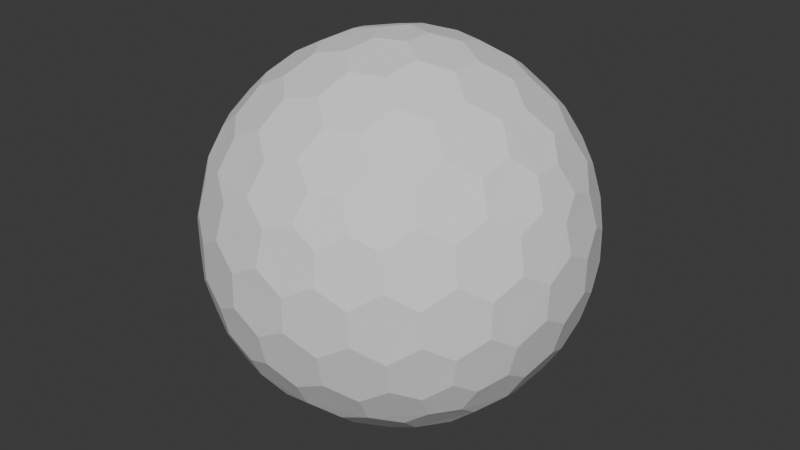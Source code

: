 # Source: SphereMesh.blend  (saved by Blender 4.0.36; exported with 4.5.12 LTS)
import bpy
from mathutils import Matrix  # noqa: F401  (used for matrix-valued properties, if any)

bpy.ops.wm.read_factory_settings(use_empty=True)
scene = bpy.context.scene
scene.name = 'Scene'

# ---- collections
col_collection = bpy.data.collections.new('Collection'); scene.collection.children.link(col_collection)

# ---- world
world_world = bpy.data.worlds.new('World'); scene.world = world_world
world_world.use_nodes = True; world_world.node_tree.nodes.clear()
_N = world_world.node_tree.nodes; _L = world_world.node_tree.links
n0 = _N.new('ShaderNodeOutputWorld'); n0.name = 'World Output'; n0.location = (300, 300)
n1 = _N.new('ShaderNodeBackground'); n1.name = 'Background'; n1.location = (10, 300)
n1.inputs[0].default_value = (0.05088, 0.05088, 0.05088, 1.0)
_L.new(n1.outputs[0], n0.inputs[0])
n0.is_active_output = True
world_world.color = (0.05088, 0.05088, 0.05088)
world_world.use_sun_shadow = False
world_world.sun_shadow_jitter_overblur = 0.0

# ---- meshes
me_shield002 = bpy.data.meshes.new('Shield002')
me_shield002.from_pydata([(0.04127, -0.127, -0.9758), (0.7132, -0.4211, -0.533), (-0.108, -0.0785, -0.9758), (-0.108, 0.0785, -0.9758), (0.04127, 0.127, -0.9758), (0.7957, -0.4211, -0.3995), (-0.1546, -0.8869, -0.3995), (-0.8913, -0.127, -0.3995), (-0.3962, 0.8084, -0.3995), (0.6464, 0.6266, -0.3995), (0.7544, -0.5481, -0.317), (-0.2882, -0.8869, -0.317), (-0.9325, -9.662e-09, -0.317), (-0.2882, 0.8869, -0.317), (0.7544, 0.5481, -0.317), (0.3294, -0.7599, 0.533), (-0.6209, -0.5481, 0.533), (-0.7132, 0.4211, 0.533), (0.1801, 0.8084, 0.533), (0.8245, 0.0785, 0.533), (0.108, 0.0785, 0.9758), (0.3781, 0.08719, 0.9011), (0.6369, 0.08719, 0.7412), (0.2298, 0.1669, 0.9402), (0.1998, 0.3326, 0.9011), (0.5067, 0.1751, 0.8199), (0.4806, 0.3492, 0.7777), (0.3231, 0.4278, 0.8199), (0.2797, 0.5788, 0.7412), (0.7382, 0.1669, 0.626), (0.7166, 0.3326, 0.5817), (0.5888, 0.4278, 0.6556), (0.5378, 0.5788, 0.5817), (0.3869, 0.6505, 0.626), (0.3294, 0.7599, 0.533), (-0.04127, 0.127, 0.9758), (0.03391, 0.3865, 0.9011), (0.1139, 0.6327, 0.7412), (-0.08776, 0.2701, 0.9402), (-0.2546, 0.2928, 0.9011), (-0.009907, 0.536, 0.8199), (-0.1836, 0.565, 0.7777), (-0.307, 0.4394, 0.8199), (-0.464, 0.4449, 0.7412), (0.06935, 0.7536, 0.626), (-0.09491, 0.7844, 0.5817), (-0.2249, 0.6922, 0.6556), (-0.3843, 0.6903, 0.5817), (-0.4991, 0.5689, 0.626), (-0.6209, 0.5481, 0.533), (-0.1335, -2.328e-09, 0.9758), (-0.3571, 0.1517, 0.9011), (-0.5665, 0.3038, 0.7412), (-0.284, -7.567e-10, 0.9402), (-0.3571, -0.1517, 0.9011), (-0.5128, 0.1562, 0.8199), (-0.5941, 3.26e-09, 0.7777), (-0.5128, -0.1562, 0.8199), (-0.5665, -0.3038, 0.7412), (-0.6953, 0.2988, 0.626), (-0.7753, 0.1521, 0.5817), (-0.7278, -8.207e-09, 0.6556), (-0.7753, -0.1521, 0.5817), (-0.6953, -0.2988, 0.626), (-0.7132, -0.4211, 0.533), (-0.04127, -0.127, 0.9758), (-0.2546, -0.2928, 0.9011), (-0.464, -0.4449, 0.7412), (-0.08776, -0.2701, 0.9402), (0.03391, -0.3865, 0.9011), (-0.307, -0.4394, 0.8199), (-0.1836, -0.565, 0.7777), (-0.009907, -0.536, 0.8199), (0.1139, -0.6327, 0.7412), (-0.4991, -0.5689, 0.626), (-0.3843, -0.6903, 0.5817), (-0.2249, -0.6922, 0.6556), (-0.09491, -0.7844, 0.5817), (0.06935, -0.7536, 0.626), (0.1801, -0.8084, 0.533), (0.108, -0.0785, 0.9758), (0.1998, -0.3326, 0.9011), (0.2797, -0.5788, 0.7412), (0.2298, -0.1669, 0.9402), (0.3781, -0.08719, 0.9011), (0.3231, -0.4278, 0.8199), (0.4806, -0.3492, 0.7777), (0.5067, -0.1751, 0.8199), (0.6369, -0.08719, 0.7412), (0.3869, -0.6505, 0.626), (0.5378, -0.5788, 0.5817), (0.5888, -0.4278, 0.6556), (0.7166, -0.3326, 0.5817), (0.7382, -0.1669, 0.626), (0.8245, -0.0785, 0.533), (0.8913, 0.127, 0.3995), (0.9199, 0.2928, 0.1752), (0.8704, 0.4449, -0.08356), (0.8802, 0.2701, 0.342), (0.7908, 0.3865, 0.4333), (0.8706, 0.4394, 0.09203), (0.7777, 0.565, 0.1836), (0.7377, 0.536, 0.3578), (0.612, 0.6327, 0.4333), (0.7831, 0.5689, -0.1665), (0.6921, 0.6903, -0.08356), (0.687, 0.6922, 0.09203), (0.5627, 0.7844, 0.1752), (0.5289, 0.7536, 0.342), (0.3962, 0.8084, 0.3995), (0.1546, 0.8869, 0.3995), (0.005802, 0.9653, 0.1752), (-0.1541, 0.9653, -0.08356), (0.01511, 0.9206, 0.342), (-0.1232, 0.8716, 0.4333), (-0.1489, 0.9638, 0.09203), (-0.2971, 0.9142, 0.1836), (-0.2818, 0.8673, 0.3578), (-0.4126, 0.7775, 0.4333), (-0.2991, 0.9206, -0.1665), (-0.4427, 0.8716, -0.08356), (-0.446, 0.8673, 0.09203), (-0.5721, 0.7775, 0.1752), (-0.5533, 0.7359, 0.342), (-0.6464, 0.6266, 0.3995), (-0.7957, 0.4211, 0.3995), (-0.9163, 0.3038, 0.1752), (-0.9657, 0.1517, -0.08356), (-0.8709, 0.2988, 0.342), (-0.867, 0.1521, 0.4333), (-0.9626, 0.1562, 0.09203), (-0.9613, -1.825e-07, 0.1836), (-0.9119, -8.941e-08, 0.3578), (-0.867, -0.1521, 0.4333), (-0.968, -1.132e-07, -0.1665), (-0.9657, -0.1517, -0.08356), (-0.9626, -0.1562, 0.09203), (-0.9163, -0.3038, 0.1752), (-0.8709, -0.2988, 0.342), (-0.7957, -0.4211, 0.3995), (-0.6464, -0.6266, 0.3995), (-0.5721, -0.7775, 0.1752), (-0.4427, -0.8716, -0.08356), (-0.5533, -0.7359, 0.342), (-0.4126, -0.7775, 0.4333), (-0.446, -0.8673, 0.09203), (-0.2971, -0.9142, 0.1836), (-0.2818, -0.8673, 0.3578), (-0.1232, -0.8716, 0.4333), (-0.2991, -0.9206, -0.1665), (-0.1541, -0.9653, -0.08356), (-0.1489, -0.9638, 0.09203), (0.005802, -0.9653, 0.1752), (0.01511, -0.9206, 0.342), (0.1546, -0.8869, 0.3995), (0.3962, -0.8084, 0.3995), (0.5627, -0.7844, 0.1752), (0.6921, -0.6903, -0.08356), (0.5289, -0.7536, 0.342), (0.612, -0.6327, 0.4333), (0.687, -0.6922, 0.09203), (0.7777, -0.565, 0.1836), (0.7377, -0.536, 0.3578), (0.7908, -0.3865, 0.4333), (0.7831, -0.5689, -0.1665), (0.8704, -0.4449, -0.08356), (0.8706, -0.4394, 0.09203), (0.9199, -0.2928, 0.1752), (0.8802, -0.2701, 0.342), (0.8913, -0.127, 0.3995), (0.2882, 0.8869, 0.317), (0.4427, 0.8716, 0.08356), (0.5721, 0.7775, -0.1752), (0.2991, 0.9206, 0.1665), (0.1541, 0.9653, 0.08356), (0.446, 0.8673, -0.09203), (0.2971, 0.9142, -0.1836), (0.1489, 0.9638, -0.09203), (-0.005802, 0.9653, -0.1752), (0.5533, 0.7359, -0.342), (0.4126, 0.7775, -0.4333), (0.2818, 0.8673, -0.3578), (0.1232, 0.8716, -0.4333), (-0.01511, 0.9206, -0.342), (-0.1546, 0.8869, -0.3995), (-0.7544, 0.5481, 0.317), (-0.6921, 0.6903, 0.08356), (-0.5627, 0.7844, -0.1752), (-0.7831, 0.5689, 0.1665), (-0.8704, 0.4449, 0.08356), (-0.687, 0.6922, -0.09203), (-0.7777, 0.565, -0.1836), (-0.8706, 0.4394, -0.09203), (-0.9199, 0.2928, -0.1752), (-0.5289, 0.7536, -0.342), (-0.612, 0.6327, -0.4333), (-0.7377, 0.536, -0.3578), (-0.7908, 0.3865, -0.4333), (-0.8802, 0.2701, -0.342), (-0.8913, 0.127, -0.3995), (-0.7544, -0.5481, 0.317), (-0.8704, -0.4449, 0.08356), (-0.9199, -0.2928, -0.1752), (-0.7831, -0.5689, 0.1665), (-0.6921, -0.6903, 0.08356), (-0.8706, -0.4394, -0.09203), (-0.7777, -0.565, -0.1836), (-0.687, -0.6922, -0.09203), (-0.5627, -0.7844, -0.1752), (-0.8802, -0.2701, -0.342), (-0.7908, -0.3865, -0.4333), (-0.7377, -0.536, -0.3578), (-0.612, -0.6327, -0.4333), (-0.5289, -0.7536, -0.342), (-0.3962, -0.8084, -0.3995), (0.2882, -0.8869, 0.317), (0.1541, -0.9653, 0.08356), (-0.005802, -0.9653, -0.1752), (0.2991, -0.9206, 0.1665), (0.4427, -0.8716, 0.08356), (0.1489, -0.9638, -0.09203), (0.2971, -0.9142, -0.1836), (0.446, -0.8673, -0.09203), (0.5721, -0.7775, -0.1752), (-0.01511, -0.9206, -0.342), (0.1232, -0.8716, -0.4333), (0.2818, -0.8673, -0.3578), (0.4126, -0.7775, -0.4333), (0.5533, -0.7359, -0.342), (0.6464, -0.6266, -0.3995), (0.9325, 2.27e-09, 0.317), (0.9657, -0.1517, 0.08356), (0.9163, -0.3038, -0.1752), (0.968, 2.678e-09, 0.1665), (0.9657, 0.1517, 0.08356), (0.9626, -0.1562, -0.09203), (0.9613, 9.313e-09, -0.1836), (0.9626, 0.1562, -0.09203), (0.9163, 0.3038, -0.1752), (0.8709, -0.2988, -0.342), (0.867, -0.1521, -0.4333), (0.9119, 1.74e-08, -0.3578), (0.867, 0.1521, -0.4333), (0.8709, 0.2988, -0.342), (0.7957, 0.4211, -0.3995), (0.6209, 0.5481, -0.533), (0.464, 0.4449, -0.7412), (0.2546, 0.2928, -0.9011), (0.4991, 0.5689, -0.626), (0.3843, 0.6903, -0.5817), (0.307, 0.4394, -0.8199), (0.1836, 0.565, -0.7777), (0.2249, 0.6922, -0.6556), (0.09491, 0.7844, -0.5817), (0.08776, 0.2701, -0.9402), (-0.03391, 0.3865, -0.9011), (0.009907, 0.536, -0.8199), (-0.1139, 0.6327, -0.7412), (-0.06935, 0.7536, -0.626), (-0.1801, 0.8084, -0.533), (-0.3294, 0.7599, -0.533), (-0.2797, 0.5788, -0.7412), (-0.1998, 0.3326, -0.9011), (-0.3869, 0.6505, -0.626), (-0.5378, 0.5788, -0.5817), (-0.3231, 0.4278, -0.8199), (-0.4806, 0.3492, -0.7777), (-0.5888, 0.4278, -0.6556), (-0.7166, 0.3326, -0.5817), (-0.2298, 0.1669, -0.9402), (-0.3781, 0.08719, -0.9011), (-0.5067, 0.175, -0.8199), (-0.6369, 0.08719, -0.7412), (-0.7382, 0.1669, -0.626), (-0.8245, 0.0785, -0.533), (-0.8245, -0.0785, -0.533), (-0.6369, -0.08719, -0.7412), (-0.3781, -0.08719, -0.9011), (-0.7382, -0.1669, -0.626), (-0.7166, -0.3326, -0.5817), (-0.5067, -0.1751, -0.8199), (-0.4806, -0.3492, -0.7777), (-0.5888, -0.4278, -0.6556), (-0.5378, -0.5788, -0.5817), (-0.2298, -0.1669, -0.9402), (-0.1998, -0.3326, -0.9011), (-0.3231, -0.4278, -0.8199), (-0.2797, -0.5788, -0.7412), (-0.3869, -0.6505, -0.626), (-0.3294, -0.7599, -0.533), (0.7132, 0.4211, -0.533), (0.7753, 0.1521, -0.5817), (0.7753, -0.1521, -0.5817), (0.6953, 0.2988, -0.626), (0.5665, 0.3038, -0.7412), (0.7278, -3.026e-07, -0.6556), (0.5941, -5.249e-07, -0.7777), (0.5128, 0.1562, -0.8199), (0.3571, 0.1517, -0.9011), (0.6953, -0.2988, -0.626), (0.5665, -0.3038, -0.7412), (0.5128, -0.1562, -0.8199), (0.3571, -0.1517, -0.9011), (0.284, -2.274e-07, -0.9402), (0.1335, -1.35e-08, -0.9758), (-0.1801, -0.8084, -0.533), (-0.1139, -0.6327, -0.7412), (-0.03391, -0.3865, -0.9011), (-0.06935, -0.7536, -0.626), (0.09491, -0.7844, -0.5817), (0.009908, -0.536, -0.8199), (0.1836, -0.565, -0.7777), (0.2249, -0.6922, -0.6556), (0.3843, -0.6903, -0.5817), (0.08776, -0.2701, -0.9402), (0.2546, -0.2928, -0.9011), (0.307, -0.4394, -0.8199), (0.464, -0.4449, -0.7412), (0.4991, -0.5689, -0.626), (0.6209, -0.5481, -0.533), (0.04127, -0.127, -0.9758), (0.04127, -0.127, -0.9758), (-0.108, -0.0785, -0.9758), (-0.108, -0.0785, -0.9758), (-0.108, 0.0785, -0.9758), (-0.108, 0.0785, -0.9758), (0.04127, 0.127, -0.9758), (0.04127, 0.127, -0.9758), (0.7132, -0.4211, -0.533), (0.7132, -0.4211, -0.533), (0.7957, -0.4211, -0.3995), (0.7957, -0.4211, -0.3995), (0.7544, -0.5481, -0.317), (0.7544, -0.5481, -0.317), (-0.1546, -0.8869, -0.3995), (-0.1546, -0.8869, -0.3995), (-0.2882, -0.8869, -0.317), (-0.2882, -0.8869, -0.317), (-0.8913, -0.127, -0.3995), (-0.8913, -0.127, -0.3995), (-0.9325, -9.662e-09, -0.317), (-0.9325, -9.662e-09, -0.317), (-0.3962, 0.8084, -0.3995), (-0.3962, 0.8084, -0.3995), (-0.2882, 0.8869, -0.317), (-0.2882, 0.8869, -0.317), (0.6464, 0.6266, -0.3995), (0.6464, 0.6266, -0.3995), (0.7544, 0.5481, -0.317), (0.7544, 0.5481, -0.317), (0.3781, 0.08719, 0.9011), (0.3781, 0.08719, 0.9011), (0.2298, 0.1669, 0.9402), (0.2298, 0.1669, 0.9402), (0.108, 0.0785, 0.9758), (0.108, 0.0785, 0.9758), (0.1998, 0.3326, 0.9011), (0.1998, 0.3326, 0.9011), (0.6369, 0.08719, 0.7412), (0.6369, 0.08719, 0.7412), (0.5067, 0.1751, 0.8199), (0.5067, 0.1751, 0.8199), (0.4806, 0.3492, 0.7777), (0.4806, 0.3492, 0.7777), (0.3231, 0.4278, 0.8199), (0.3231, 0.4278, 0.8199), (0.2797, 0.5788, 0.7412), (0.2797, 0.5788, 0.7412), (0.8245, 0.0785, 0.533), (0.8245, 0.0785, 0.533), (0.7382, 0.1669, 0.626), (0.7382, 0.1669, 0.626), (0.7166, 0.3326, 0.5817), (0.7166, 0.3326, 0.5817), (0.5888, 0.4278, 0.6556), (0.5888, 0.4278, 0.6556), (0.5378, 0.5788, 0.5817), (0.5378, 0.5788, 0.5817), (0.3869, 0.6505, 0.626), (0.3869, 0.6505, 0.626), (0.1801, 0.8084, 0.533), (0.1801, 0.8084, 0.533), (0.3294, 0.7599, 0.533), (0.3294, 0.7599, 0.533), (-0.04127, 0.127, 0.9758), (-0.04127, 0.127, 0.9758), (0.03391, 0.3865, 0.9011), (0.03391, 0.3865, 0.9011), (0.1139, 0.6327, 0.7412), (0.1139, 0.6327, 0.7412), (-0.08776, 0.2701, 0.9402), (-0.08776, 0.2701, 0.9402), (-0.2546, 0.2928, 0.9011), (-0.2546, 0.2928, 0.9011), (-0.009907, 0.536, 0.8199), (-0.009907, 0.536, 0.8199), (-0.1836, 0.565, 0.7777), (-0.1836, 0.565, 0.7777), (-0.307, 0.4394, 0.8199), (-0.307, 0.4394, 0.8199), (-0.464, 0.4449, 0.7412), (-0.464, 0.4449, 0.7412), (0.06935, 0.7536, 0.626), (0.06935, 0.7536, 0.626), (-0.09491, 0.7844, 0.5817), (-0.09491, 0.7844, 0.5817), (-0.2249, 0.6922, 0.6556), (-0.2249, 0.6922, 0.6556), (-0.3843, 0.6903, 0.5817), (-0.3843, 0.6903, 0.5817), (-0.4991, 0.5689, 0.626), (-0.4991, 0.5689, 0.626), (-0.7132, 0.4211, 0.533), (-0.7132, 0.4211, 0.533), (-0.6209, 0.5481, 0.533), (-0.6209, 0.5481, 0.533), (-0.1335, -2.328e-09, 0.9758), (-0.1335, -2.328e-09, 0.9758), (-0.3571, 0.1517, 0.9011), (-0.3571, 0.1517, 0.9011), (-0.5665, 0.3038, 0.7412), (-0.5665, 0.3038, 0.7412), (-0.284, -7.567e-10, 0.9402), (-0.284, -7.567e-10, 0.9402), (-0.3571, -0.1517, 0.9011), (-0.3571, -0.1517, 0.9011), (-0.5128, 0.1562, 0.8199), (-0.5128, 0.1562, 0.8199), (-0.5941, 3.26e-09, 0.7777), (-0.5941, 3.26e-09, 0.7777), (-0.5128, -0.1562, 0.8199), (-0.5128, -0.1562, 0.8199), (-0.5665, -0.3038, 0.7412), (-0.5665, -0.3038, 0.7412), (-0.6953, 0.2988, 0.626), (-0.6953, 0.2988, 0.626), (-0.7753, 0.1521, 0.5817), (-0.7753, 0.1521, 0.5817), (-0.7278, -8.207e-09, 0.6556), (-0.7278, -8.207e-09, 0.6556), (-0.7753, -0.1521, 0.5817), (-0.7753, -0.1521, 0.5817), (-0.6953, -0.2988, 0.626), (-0.6953, -0.2988, 0.626), (-0.6209, -0.5481, 0.533), (-0.6209, -0.5481, 0.533), (-0.7132, -0.4211, 0.533), (-0.7132, -0.4211, 0.533), (-0.04127, -0.127, 0.9758), (-0.04127, -0.127, 0.9758), (-0.2546, -0.2928, 0.9011), (-0.2546, -0.2928, 0.9011), (-0.464, -0.4449, 0.7412), (-0.464, -0.4449, 0.7412), (-0.08776, -0.2701, 0.9402), (-0.08776, -0.2701, 0.9402), (0.03391, -0.3865, 0.9011), (0.03391, -0.3865, 0.9011), (-0.307, -0.4394, 0.8199), (-0.307, -0.4394, 0.8199), (-0.1836, -0.565, 0.7777), (-0.1836, -0.565, 0.7777), (-0.009907, -0.536, 0.8199), (-0.009907, -0.536, 0.8199), (0.1139, -0.6327, 0.7412), (0.1139, -0.6327, 0.7412), (-0.4991, -0.5689, 0.626), (-0.4991, -0.5689, 0.626), (-0.3843, -0.6903, 0.5817), (-0.3843, -0.6903, 0.5817), (-0.2249, -0.6922, 0.6556), (-0.2249, -0.6922, 0.6556), (-0.09491, -0.7844, 0.5817), (-0.09491, -0.7844, 0.5817), (0.06935, -0.7536, 0.626), (0.06935, -0.7536, 0.626), (0.3294, -0.7599, 0.533), (0.3294, -0.7599, 0.533), (0.1801, -0.8084, 0.533), (0.1801, -0.8084, 0.533), (0.108, -0.0785, 0.9758), (0.108, -0.0785, 0.9758), (0.1998, -0.3326, 0.9011), (0.1998, -0.3326, 0.9011), (0.2797, -0.5788, 0.7412), (0.2797, -0.5788, 0.7412), (0.2298, -0.1669, 0.9402), (0.2298, -0.1669, 0.9402), (0.3781, -0.08719, 0.9011), (0.3781, -0.08719, 0.9011), (0.3231, -0.4278, 0.8199), (0.3231, -0.4278, 0.8199), (0.4806, -0.3492, 0.7777), (0.4806, -0.3492, 0.7777), (0.5067, -0.1751, 0.8199), (0.5067, -0.1751, 0.8199), (0.6369, -0.08719, 0.7412), (0.6369, -0.08719, 0.7412), (0.3869, -0.6505, 0.626), (0.3869, -0.6505, 0.626), (0.5378, -0.5788, 0.5817), (0.5378, -0.5788, 0.5817), (0.5888, -0.4278, 0.6556), (0.5888, -0.4278, 0.6556), (0.7166, -0.3326, 0.5817), (0.7166, -0.3326, 0.5817), (0.7382, -0.1669, 0.626), (0.7382, -0.1669, 0.626), (0.8245, -0.0785, 0.533), (0.8245, -0.0785, 0.533), (0.8913, 0.127, 0.3995), (0.8913, 0.127, 0.3995), (0.9199, 0.2928, 0.1752), (0.9199, 0.2928, 0.1752), (0.8802, 0.2701, 0.342), (0.8802, 0.2701, 0.342), (0.7908, 0.3865, 0.4333), (0.7908, 0.3865, 0.4333), (0.8704, 0.4449, -0.08356), (0.8704, 0.4449, -0.08356), (0.8706, 0.4394, 0.09203), (0.8706, 0.4394, 0.09203), (0.7777, 0.565, 0.1836), (0.7777, 0.565, 0.1836), (0.7377, 0.536, 0.3578), (0.7377, 0.536, 0.3578), (0.612, 0.6327, 0.4333), (0.612, 0.6327, 0.4333), (0.7831, 0.5689, -0.1665), (0.7831, 0.5689, -0.1665), (0.6921, 0.6903, -0.08356), (0.6921, 0.6903, -0.08356), (0.687, 0.6922, 0.09203), (0.687, 0.6922, 0.09203), (0.5627, 0.7844, 0.1752), (0.5627, 0.7844, 0.1752), (0.5289, 0.7536, 0.342), (0.5289, 0.7536, 0.342), (0.3962, 0.8084, 0.3995), (0.3962, 0.8084, 0.3995), (0.1546, 0.8869, 0.3995), (0.1546, 0.8869, 0.3995), (0.005802, 0.9653, 0.1752), (0.005802, 0.9653, 0.1752), (0.01511, 0.9206, 0.342), (0.01511, 0.9206, 0.342), (-0.1232, 0.8716, 0.4333), (-0.1232, 0.8716, 0.4333), (-0.1541, 0.9653, -0.08356), (-0.1541, 0.9653, -0.08356), (-0.1489, 0.9638, 0.09203), (-0.1489, 0.9638, 0.09203), (-0.2971, 0.9142, 0.1836), (-0.2971, 0.9142, 0.1836), (-0.2818, 0.8673, 0.3578), (-0.2818, 0.8673, 0.3578), (-0.4126, 0.7775, 0.4333), (-0.4126, 0.7775, 0.4333), (-0.2991, 0.9206, -0.1665), (-0.2991, 0.9206, -0.1665), (-0.4427, 0.8716, -0.08356), (-0.4427, 0.8716, -0.08356), (-0.446, 0.8673, 0.09203), (-0.446, 0.8673, 0.09203), (-0.5721, 0.7775, 0.1752), (-0.5721, 0.7775, 0.1752), (-0.5533, 0.7359, 0.342), (-0.5533, 0.7359, 0.342), (-0.6464, 0.6266, 0.3995), (-0.6464, 0.6266, 0.3995), (-0.7957, 0.4211, 0.3995), (-0.7957, 0.4211, 0.3995), (-0.9163, 0.3038, 0.1752), (-0.9163, 0.3038, 0.1752), (-0.8709, 0.2988, 0.342), (-0.8709, 0.2988, 0.342), (-0.867, 0.1521, 0.4333), (-0.867, 0.1521, 0.4333), (-0.9657, 0.1517, -0.08356), (-0.9657, 0.1517, -0.08356), (-0.9626, 0.1562, 0.09203), (-0.9626, 0.1562, 0.09203), (-0.9613, -1.825e-07, 0.1836), (-0.9613, -1.825e-07, 0.1836), (-0.9119, -8.941e-08, 0.3578), (-0.9119, -8.941e-08, 0.3578), (-0.867, -0.1521, 0.4333), (-0.867, -0.1521, 0.4333), (-0.968, -1.132e-07, -0.1665), (-0.968, -1.132e-07, -0.1665), (-0.9657, -0.1517, -0.08356), (-0.9657, -0.1517, -0.08356), (-0.9626, -0.1562, 0.09203), (-0.9626, -0.1562, 0.09203), (-0.9163, -0.3038, 0.1752), (-0.9163, -0.3038, 0.1752), (-0.8709, -0.2988, 0.342), (-0.8709, -0.2988, 0.342), (-0.7957, -0.4211, 0.3995), (-0.7957, -0.4211, 0.3995), (-0.6464, -0.6266, 0.3995), (-0.6464, -0.6266, 0.3995), (-0.5721, -0.7775, 0.1752), (-0.5721, -0.7775, 0.1752), (-0.5533, -0.7359, 0.342), (-0.5533, -0.7359, 0.342), (-0.4126, -0.7775, 0.4333), (-0.4126, -0.7775, 0.4333), (-0.4427, -0.8716, -0.08356), (-0.4427, -0.8716, -0.08356), (-0.446, -0.8673, 0.09203), (-0.446, -0.8673, 0.09203), (-0.2971, -0.9142, 0.1836), (-0.2971, -0.9142, 0.1836), (-0.2818, -0.8673, 0.3578), (-0.2818, -0.8673, 0.3578), (-0.1232, -0.8716, 0.4333), (-0.1232, -0.8716, 0.4333), (-0.2991, -0.9206, -0.1665), (-0.2991, -0.9206, -0.1665), (-0.1541, -0.9653, -0.08356), (-0.1541, -0.9653, -0.08356), (-0.1489, -0.9638, 0.09203), (-0.1489, -0.9638, 0.09203), (0.005802, -0.9653, 0.1752), (0.005802, -0.9653, 0.1752), (0.01511, -0.9206, 0.342), (0.01511, -0.9206, 0.342), (0.1546, -0.8869, 0.3995), (0.1546, -0.8869, 0.3995), (0.3962, -0.8084, 0.3995), (0.3962, -0.8084, 0.3995), (0.5627, -0.7844, 0.1752), (0.5627, -0.7844, 0.1752), (0.5289, -0.7536, 0.342), (0.5289, -0.7536, 0.342), (0.612, -0.6327, 0.4333), (0.612, -0.6327, 0.4333), (0.6921, -0.6903, -0.08356), (0.6921, -0.6903, -0.08356), (0.687, -0.6922, 0.09203), (0.687, -0.6922, 0.09203), (0.7777, -0.565, 0.1836), (0.7777, -0.565, 0.1836), (0.7377, -0.536, 0.3578), (0.7377, -0.536, 0.3578), (0.7908, -0.3865, 0.4333), (0.7908, -0.3865, 0.4333), (0.7831, -0.5689, -0.1665), (0.7831, -0.5689, -0.1665), (0.8704, -0.4449, -0.08356), (0.8704, -0.4449, -0.08356), (0.8706, -0.4394, 0.09203), (0.8706, -0.4394, 0.09203), (0.9199, -0.2928, 0.1752), (0.9199, -0.2928, 0.1752), (0.8802, -0.2701, 0.342), (0.8802, -0.2701, 0.342), (0.8913, -0.127, 0.3995), (0.8913, -0.127, 0.3995), (0.2882, 0.8869, 0.317), (0.2882, 0.8869, 0.317), (0.4427, 0.8716, 0.08356), (0.4427, 0.8716, 0.08356), (0.5721, 0.7775, -0.1752), (0.5721, 0.7775, -0.1752), (0.2991, 0.9206, 0.1665), (0.2991, 0.9206, 0.1665), (0.1541, 0.9653, 0.08356), (0.1541, 0.9653, 0.08356), (0.446, 0.8673, -0.09203), (0.446, 0.8673, -0.09203), (0.2971, 0.9142, -0.1836), (0.2971, 0.9142, -0.1836), (0.1489, 0.9638, -0.09203), (0.1489, 0.9638, -0.09203), (-0.005802, 0.9653, -0.1752), (-0.005802, 0.9653, -0.1752), (0.5533, 0.7359, -0.342), (0.5533, 0.7359, -0.342), (0.4126, 0.7775, -0.4333), (0.4126, 0.7775, -0.4333), (0.2818, 0.8673, -0.3578), (0.2818, 0.8673, -0.3578), (0.1232, 0.8716, -0.4333), (0.1232, 0.8716, -0.4333), (-0.01511, 0.9206, -0.342), (-0.01511, 0.9206, -0.342), (-0.1546, 0.8869, -0.3995), (-0.1546, 0.8869, -0.3995), (-0.7544, 0.5481, 0.317), (-0.7544, 0.5481, 0.317), (-0.6921, 0.6903, 0.08356), (-0.6921, 0.6903, 0.08356), (-0.5627, 0.7844, -0.1752), (-0.5627, 0.7844, -0.1752), (-0.7831, 0.5689, 0.1665), (-0.7831, 0.5689, 0.1665), (-0.8704, 0.4449, 0.08356), (-0.8704, 0.4449, 0.08356), (-0.687, 0.6922, -0.09203), (-0.687, 0.6922, -0.09203), (-0.7777, 0.565, -0.1836), (-0.7777, 0.565, -0.1836), (-0.8706, 0.4394, -0.09203), (-0.8706, 0.4394, -0.09203), (-0.9199, 0.2928, -0.1752), (-0.9199, 0.2928, -0.1752), (-0.5289, 0.7536, -0.342), (-0.5289, 0.7536, -0.342), (-0.612, 0.6327, -0.4333), (-0.612, 0.6327, -0.4333), (-0.7377, 0.536, -0.3578), (-0.7377, 0.536, -0.3578), (-0.7908, 0.3865, -0.4333), (-0.7908, 0.3865, -0.4333), (-0.8802, 0.2701, -0.342), (-0.8802, 0.2701, -0.342), (-0.8913, 0.127, -0.3995), (-0.8913, 0.127, -0.3995), (-0.7544, -0.5481, 0.317), (-0.7544, -0.5481, 0.317), (-0.8704, -0.4449, 0.08356), (-0.8704, -0.4449, 0.08356), (-0.9199, -0.2928, -0.1752), (-0.9199, -0.2928, -0.1752), (-0.7831, -0.5689, 0.1665), (-0.7831, -0.5689, 0.1665), (-0.6921, -0.6903, 0.08356), (-0.6921, -0.6903, 0.08356), (-0.8706, -0.4394, -0.09203), (-0.8706, -0.4394, -0.09203), (-0.7777, -0.565, -0.1836), (-0.7777, -0.565, -0.1836), (-0.687, -0.6922, -0.09203), (-0.687, -0.6922, -0.09203), (-0.5627, -0.7844, -0.1752), (-0.5627, -0.7844, -0.1752), (-0.8802, -0.2701, -0.342), (-0.8802, -0.2701, -0.342), (-0.7908, -0.3865, -0.4333), (-0.7908, -0.3865, -0.4333), (-0.7377, -0.536, -0.3578), (-0.7377, -0.536, -0.3578), (-0.612, -0.6327, -0.4333), (-0.612, -0.6327, -0.4333), (-0.5289, -0.7536, -0.342), (-0.5289, -0.7536, -0.342), (-0.3962, -0.8084, -0.3995), (-0.3962, -0.8084, -0.3995), (0.2882, -0.8869, 0.317), (0.2882, -0.8869, 0.317), (0.1541, -0.9653, 0.08356), (0.1541, -0.9653, 0.08356), (-0.005802, -0.9653, -0.1752), (-0.005802, -0.9653, -0.1752), (0.2991, -0.9206, 0.1665), (0.2991, -0.9206, 0.1665), (0.4427, -0.8716, 0.08356), (0.4427, -0.8716, 0.08356), (0.1489, -0.9638, -0.09203), (0.1489, -0.9638, -0.09203), (0.2971, -0.9142, -0.1836), (0.2971, -0.9142, -0.1836), (0.446, -0.8673, -0.09203), (0.446, -0.8673, -0.09203), (0.5721, -0.7775, -0.1752), (0.5721, -0.7775, -0.1752), (-0.01511, -0.9206, -0.342), (-0.01511, -0.9206, -0.342), (0.1232, -0.8716, -0.4333), (0.1232, -0.8716, -0.4333), (0.2818, -0.8673, -0.3578), (0.2818, -0.8673, -0.3578), (0.4126, -0.7775, -0.4333), (0.4126, -0.7775, -0.4333), (0.5533, -0.7359, -0.342), (0.5533, -0.7359, -0.342), (0.6464, -0.6266, -0.3995), (0.6464, -0.6266, -0.3995), (0.9325, 2.27e-09, 0.317), (0.9325, 2.27e-09, 0.317), (0.9657, -0.1517, 0.08356), (0.9657, -0.1517, 0.08356), (0.9163, -0.3038, -0.1752), (0.9163, -0.3038, -0.1752), (0.968, 2.678e-09, 0.1665), (0.968, 2.678e-09, 0.1665), (0.9657, 0.1517, 0.08356), (0.9657, 0.1517, 0.08356), (0.9626, -0.1562, -0.09203), (0.9626, -0.1562, -0.09203), (0.9613, 9.313e-09, -0.1836), (0.9613, 9.313e-09, -0.1836), (0.9626, 0.1562, -0.09203), (0.9626, 0.1562, -0.09203), (0.9163, 0.3038, -0.1752), (0.9163, 0.3038, -0.1752), (0.8709, -0.2988, -0.342), (0.8709, -0.2988, -0.342), (0.867, -0.1521, -0.4333), (0.867, -0.1521, -0.4333), (0.9119, 1.74e-08, -0.3578), (0.9119, 1.74e-08, -0.3578), (0.867, 0.1521, -0.4333), (0.867, 0.1521, -0.4333), (0.8709, 0.2988, -0.342), (0.8709, 0.2988, -0.342), (0.7957, 0.4211, -0.3995), (0.7957, 0.4211, -0.3995), (0.6209, 0.5481, -0.533), (0.6209, 0.5481, -0.533), (0.464, 0.4449, -0.7412), (0.464, 0.4449, -0.7412), (0.4991, 0.5689, -0.626), (0.4991, 0.5689, -0.626), (0.3843, 0.6903, -0.5817), (0.3843, 0.6903, -0.5817), (0.2546, 0.2928, -0.9011), (0.2546, 0.2928, -0.9011), (0.307, 0.4394, -0.8199), (0.307, 0.4394, -0.8199), (0.1836, 0.565, -0.7777), (0.1836, 0.565, -0.7777), (0.2249, 0.6922, -0.6556), (0.2249, 0.6922, -0.6556), (0.09491, 0.7844, -0.5817), (0.09491, 0.7844, -0.5817), (0.08776, 0.2701, -0.9402), (0.08776, 0.2701, -0.9402), (-0.03391, 0.3865, -0.9011), (-0.03391, 0.3865, -0.9011), (0.009907, 0.536, -0.8199), (0.009907, 0.536, -0.8199), (-0.1139, 0.6327, -0.7412), (-0.1139, 0.6327, -0.7412), (-0.06935, 0.7536, -0.626), (-0.06935, 0.7536, -0.626), (-0.1801, 0.8084, -0.533), (-0.1801, 0.8084, -0.533), (-0.3294, 0.7599, -0.533), (-0.3294, 0.7599, -0.533), (-0.2797, 0.5788, -0.7412), (-0.2797, 0.5788, -0.7412), (-0.1998, 0.3326, -0.9011), (-0.1998, 0.3326, -0.9011), (-0.3869, 0.6505, -0.626), (-0.3869, 0.6505, -0.626), (-0.5378, 0.5788, -0.5817), (-0.5378, 0.5788, -0.5817), (-0.3231, 0.4278, -0.8199), (-0.3231, 0.4278, -0.8199), (-0.4806, 0.3492, -0.7777), (-0.4806, 0.3492, -0.7777), (-0.5888, 0.4278, -0.6556), (-0.5888, 0.4278, -0.6556), (-0.7166, 0.3326, -0.5817), (-0.7166, 0.3326, -0.5817), (-0.2298, 0.1669, -0.9402), (-0.2298, 0.1669, -0.9402), (-0.3781, 0.08719, -0.9011), (-0.3781, 0.08719, -0.9011), (-0.5067, 0.175, -0.8199), (-0.5067, 0.175, -0.8199), (-0.6369, 0.08719, -0.7412), (-0.6369, 0.08719, -0.7412), (-0.7382, 0.1669, -0.626), (-0.7382, 0.1669, -0.626), (-0.8245, 0.0785, -0.533), (-0.8245, 0.0785, -0.533), (-0.8245, -0.0785, -0.533), (-0.8245, -0.0785, -0.533), (-0.6369, -0.08719, -0.7412), (-0.6369, -0.08719, -0.7412), (-0.3781, -0.08719, -0.9011), (-0.3781, -0.08719, -0.9011), (-0.7382, -0.1669, -0.626), (-0.7382, -0.1669, -0.626), (-0.7166, -0.3326, -0.5817), (-0.7166, -0.3326, -0.5817), (-0.5067, -0.1751, -0.8199), (-0.5067, -0.1751, -0.8199), (-0.4806, -0.3492, -0.7777), (-0.4806, -0.3492, -0.7777), (-0.5888, -0.4278, -0.6556), (-0.5888, -0.4278, -0.6556), (-0.5378, -0.5788, -0.5817), (-0.5378, -0.5788, -0.5817), (-0.2298, -0.1669, -0.9402), (-0.2298, -0.1669, -0.9402), (-0.1998, -0.3326, -0.9011), (-0.1998, -0.3326, -0.9011), (-0.3231, -0.4278, -0.8199), (-0.3231, -0.4278, -0.8199), (-0.2797, -0.5788, -0.7412), (-0.2797, -0.5788, -0.7412), (-0.3869, -0.6505, -0.626), (-0.3869, -0.6505, -0.626), (-0.3294, -0.7599, -0.533), (-0.3294, -0.7599, -0.533), (0.7132, 0.4211, -0.533), (0.7132, 0.4211, -0.533), (0.7753, 0.1521, -0.5817), (0.7753, 0.1521, -0.5817), (0.7753, -0.1521, -0.5817), (0.7753, -0.1521, -0.5817), (0.6953, 0.2988, -0.626), (0.6953, 0.2988, -0.626), (0.5665, 0.3038, -0.7412), (0.5665, 0.3038, -0.7412), (0.7278, -3.026e-07, -0.6556), (0.7278, -3.026e-07, -0.6556), (0.5941, -5.249e-07, -0.7777), (0.5941, -5.249e-07, -0.7777), (0.5128, 0.1562, -0.8199), (0.5128, 0.1562, -0.8199), (0.3571, 0.1517, -0.9011), (0.3571, 0.1517, -0.9011), (0.6953, -0.2988, -0.626), (0.6953, -0.2988, -0.626), (0.5665, -0.3038, -0.7412), (0.5665, -0.3038, -0.7412), (0.5128, -0.1562, -0.8199), (0.5128, -0.1562, -0.8199), (0.3571, -0.1517, -0.9011), (0.3571, -0.1517, -0.9011), (0.284, -2.274e-07, -0.9402), (0.284, -2.274e-07, -0.9402), (0.1335, -1.35e-08, -0.9758), (0.1335, -1.35e-08, -0.9758), (-0.1801, -0.8084, -0.533), (-0.1801, -0.8084, -0.533), (-0.1139, -0.6327, -0.7412), (-0.1139, -0.6327, -0.7412), (-0.03391, -0.3865, -0.9011), (-0.03391, -0.3865, -0.9011), (-0.06935, -0.7536, -0.626), (-0.06935, -0.7536, -0.626), (0.09491, -0.7844, -0.5817), (0.09491, -0.7844, -0.5817), (0.009908, -0.536, -0.8199), (0.009908, -0.536, -0.8199), (0.1836, -0.565, -0.7777), (0.1836, -0.565, -0.7777), (0.2249, -0.6922, -0.6556), (0.2249, -0.6922, -0.6556), (0.3843, -0.6903, -0.5817), (0.3843, -0.6903, -0.5817), (0.08776, -0.2701, -0.9402), (0.08776, -0.2701, -0.9402), (0.2546, -0.2928, -0.9011), (0.2546, -0.2928, -0.9011), (0.307, -0.4394, -0.8199), (0.307, -0.4394, -0.8199), (0.464, -0.4449, -0.7412), (0.464, -0.4449, -0.7412), (0.4991, -0.5689, -0.626), (0.4991, -0.5689, -0.626), (0.6209, -0.5481, -0.533), (0.6209, -0.5481, -0.533)], [], [(322, 320, 948, 934, 890, 888), (329, 958, 956, 954, 920, 918), (330, 328, 919, 904, 800, 798), (324, 323, 889, 874, 860, 858), (326, 325, 859, 844, 830, 828), (321, 2, 3, 327, 928), (332, 331, 799, 784, 650, 648), (335, 930, 937, 938, 770, 768), (336, 334, 769, 754, 620, 618), (339, 870, 877, 878, 740, 738), (340, 338, 739, 724, 590, 588), (343, 840, 847, 848, 710, 708), (344, 342, 709, 694, 560, 558), (347, 810, 815, 816, 680, 678), (348, 346, 679, 664, 530, 528), (778, 959, 1, 5, 333), (808, 900, 811, 9, 349), (477, 630, 635, 636, 500, 498), (445, 600, 605, 606, 468, 466), (413, 570, 575, 576, 436, 434), (381, 540, 545, 546, 404, 402), (368, 510, 515, 516, 372, 370), (354, 480, 487, 488, 350, 352), (384, 355, 353, 356, 386, 390), (358, 371, 373, 374, 362, 360), (387, 357, 365, 366, 388, 394), (363, 375, 376, 378, 367, 364), (36, 395, 396, 398, 392, 391), (538, 660, 541, 380, 382), (416, 385, 38, 393, 418, 422), (389, 403, 405, 406, 397, 40), (419, 39, 399, 400, 420, 426), (37, 28, 379, 383, 18, 44), (351, 361, 26, 27, 24, 23), (41, 407, 408, 410, 401, 42), (51, 427, 428, 430, 424, 423), (568, 690, 571, 412, 414), (448, 417, 53, 425, 450, 454), (449, 481, 20, 35, 50), (421, 435, 437, 438, 429, 55), (451, 54, 431, 432, 452, 458), (52, 43, 411, 415, 17, 59), (56, 439, 440, 442, 433, 57), (66, 459, 460, 462, 456, 455), (598, 720, 601, 444, 446), (80, 65, 68, 457, 482, 486), (453, 467, 469, 470, 461, 70), (483, 69, 463, 464, 484, 490), (67, 58, 443, 447, 16, 74), (71, 471, 472, 474, 465, 72), (81, 491, 492, 494, 489, 83), (628, 750, 631, 476, 478), (485, 499, 501, 502, 493, 85), (82, 73, 475, 479, 15, 89), (359, 496, 507, 508, 369, 29), (86, 503, 504, 506, 497, 495), (512, 521, 522, 524, 517, 514), (21, 84, 87, 88, 22, 25), (511, 780, 787, 788, 513, 98), (518, 529, 531, 532, 523, 520), (101, 533, 534, 536, 527, 525), (542, 551, 552, 554, 547, 544), (30, 99, 102, 526, 377, 31), (110, 661, 667, 668, 543, 113), (548, 559, 561, 562, 553, 550), (32, 103, 537, 539, 34, 33), (116, 563, 564, 566, 557, 555), (572, 581, 582, 584, 577, 574), (45, 114, 117, 556, 409, 46), (125, 691, 697, 698, 573, 128), (578, 589, 591, 592, 583, 580), (47, 118, 567, 569, 49, 48), (131, 593, 594, 596, 587, 585), (602, 611, 612, 614, 607, 604), (60, 129, 132, 586, 441, 61), (140, 721, 727, 728, 603, 143), (608, 619, 621, 622, 613, 610), (62, 133, 597, 599, 64, 63), (146, 623, 624, 626, 617, 615), (632, 641, 642, 644, 637, 634), (75, 144, 147, 616, 473, 76), (155, 751, 757, 758, 633, 158), (638, 649, 651, 652, 643, 640), (77, 148, 627, 629, 79, 78), (161, 653, 654, 656, 647, 645), (663, 671, 672, 674, 669, 666), (90, 159, 162, 646, 505, 91), (658, 781, 95, 19, 509), (665, 179, 681, 682, 673, 670), (105, 172, 175, 662, 535, 106), (92, 163, 657, 659, 94, 93), (549, 676, 687, 688, 345, 119), (176, 683, 684, 686, 677, 675), (693, 701, 702, 704, 699, 696), (111, 174, 177, 178, 112, 115), (695, 194, 711, 712, 703, 700), (120, 187, 190, 692, 565, 121), (107, 171, 173, 170, 109, 108), (579, 706, 717, 718, 341, 134), (191, 713, 714, 716, 707, 705), (723, 731, 732, 734, 729, 726), (126, 189, 192, 193, 127, 130), (725, 209, 741, 742, 733, 730), (135, 202, 205, 722, 595, 136), (122, 186, 188, 185, 124, 123), (609, 736, 747, 748, 337, 149), (206, 743, 744, 746, 737, 735), (753, 761, 762, 764, 759, 756), (141, 204, 207, 208, 142, 145), (755, 224, 771, 772, 763, 760), (150, 217, 220, 752, 625, 151), (137, 201, 203, 200, 139, 138), (639, 766, 777, 779, 10, 164), (221, 773, 774, 776, 767, 765), (783, 791, 792, 794, 789, 786), (156, 219, 222, 223, 157, 160), (785, 239, 801, 802, 793, 790), (165, 232, 235, 782, 655, 166), (152, 216, 218, 215, 154, 153), (519, 796, 807, 809, 14, 104), (236, 803, 804, 806, 797, 795), (812, 821, 822, 824, 817, 814), (96, 234, 237, 238, 97, 100), (245, 901, 907, 908, 813, 248), (818, 829, 831, 832, 823, 820), (167, 231, 233, 230, 169, 168), (251, 833, 834, 836, 827, 825), (843, 851, 852, 854, 849, 846), (180, 249, 252, 826, 685, 181), (838, 841, 8, 13, 689), (845, 269, 861, 862, 853, 850), (255, 262, 265, 842, 835, 256), (182, 253, 837, 839, 184, 183), (715, 856, 867, 868, 719, 198), (266, 863, 864, 866, 857, 855), (873, 881, 882, 884, 879, 876), (195, 264, 267, 268, 197, 196), (869, 871, 7, 12, 199), (875, 284, 891, 892, 883, 880), (270, 277, 280, 872, 865, 271), (257, 261, 263, 260, 259, 258), (745, 886, 897, 898, 749, 213), (281, 893, 894, 896, 887, 885), (903, 911, 912, 914, 909, 906), (210, 279, 282, 283, 212, 211), (899, 931, 6, 11, 214), (905, 299, 921, 922, 913, 910), (240, 292, 295, 902, 805, 241), (272, 276, 278, 275, 274, 273), (819, 916, 927, 929, 4, 254), (296, 923, 924, 926, 917, 915), (933, 941, 942, 944, 939, 936), (246, 294, 297, 298, 247, 250), (935, 949, 951, 952, 943, 940), (285, 307, 310, 932, 895, 286), (242, 291, 293, 290, 244, 243), (925, 950, 314, 0, 304, 303), (300, 955, 953, 315, 302, 301), (311, 316, 317, 957, 947, 945), (775, 946, 318, 319, 229, 228), (225, 309, 312, 313, 227, 226), (287, 306, 308, 305, 289, 288)])
_uv = me_shield002.uv_layers.new(name='UV 맵')
_uv.uv.foreach_set('vector', [0.2754, 0.9727, 0.5157, 0.834, 0.5157, 0.5566, 0.2754, 0.4179, 0.03513, 0.5566, 0.03513, 0.834, 0.2754, 0.9727, 0.5157, 0.834, 0.5157, 0.5566, 0.2754, 0.4179, 0.03513, 0.5566, 0.03513, 0.834, 0.2754, 0.9727, 0.5157, 0.834, 0.5157, 0.5566, 0.2754, 0.4179, 0.03513, 0.5566, 0.03513, 0.834, 0.2754, 0.9727, 0.5157, 0.834, 0.5157, 0.5566, 0.2754, 0.4179, 0.03513, 0.5566, 0.03513, 0.834, 0.2754, 0.9727, 0.5157, 0.834, 0.5157, 0.5566, 0.2754, 0.4179, 0.03513, 0.5566, 0.03513, 0.834, 0.6758, 0.5993, 0.9559, 0.3958, 0.8489, 0.06648, 0.5027, 0.06648, 0.3957, 0.3958, 0.2754, 0.9727, 0.5157, 0.834, 0.5157, 0.5566, 0.2754, 0.4179, 0.03513, 0.5566, 0.03513, 0.834, 0.2754, 0.9727, 0.5157, 0.834, 0.5157, 0.5566, 0.2754, 0.4179, 0.03513, 0.5566, 0.03513, 0.834, 0.2754, 0.9727, 0.5157, 0.834, 0.5157, 0.5566, 0.2754, 0.4179, 0.03513, 0.5566, 0.03513, 0.834, 0.2754, 0.9727, 0.5157, 0.834, 0.5157, 0.5566, 0.2754, 0.4179, 0.03513, 0.5566, 0.03513, 0.834, 0.2754, 0.9727, 0.5157, 0.834, 0.5157, 0.5566, 0.2754, 0.4179, 0.03513, 0.5566, 0.03513, 0.834, 0.2754, 0.9727, 0.5157, 0.834, 0.5157, 0.5566, 0.2754, 0.4179, 0.03513, 0.5566, 0.03513, 0.834, 0.2754, 0.9727, 0.5157, 0.834, 0.5157, 0.5566, 0.2754, 0.4179, 0.03513, 0.5566, 0.03513, 0.834, 0.2754, 0.9727, 0.5157, 0.834, 0.5157, 0.5566, 0.2754, 0.4179, 0.03513, 0.5566, 0.03513, 0.834, 0.2754, 0.9727, 0.5157, 0.834, 0.5157, 0.5566, 0.2754, 0.4179, 0.03513, 0.5566, 0.03513, 0.834, 0.6758, 0.5993, 0.9559, 0.3958, 0.8489, 0.06648, 0.5027, 0.06648, 0.3957, 0.3958, 0.6758, 0.5993, 0.9559, 0.3958, 0.8489, 0.06648, 0.5027, 0.06648, 0.3957, 0.3958, 0.2754, 0.9727, 0.5157, 0.834, 0.5157, 0.5566, 0.2754, 0.4179, 0.03513, 0.5566, 0.03513, 0.834, 0.2754, 0.9727, 0.5157, 0.834, 0.5157, 0.5566, 0.2754, 0.4179, 0.03513, 0.5566, 0.03513, 0.834, 0.2754, 0.9727, 0.5157, 0.834, 0.5157, 0.5566, 0.2754, 0.4179, 0.03513, 0.5566, 0.03513, 0.834, 0.2754, 0.9727, 0.5157, 0.834, 0.5157, 0.5566, 0.2754, 0.4179, 0.03513, 0.5566, 0.03513, 0.834, 0.2754, 0.9727, 0.5157, 0.834, 0.5157, 0.5566, 0.2754, 0.4179, 0.03513, 0.5566, 0.03513, 0.834, 0.2754, 0.9727, 0.5157, 0.834, 0.5157, 0.5566, 0.2754, 0.4179, 0.03513, 0.5566, 0.03513, 0.834, 0.2754, 0.9727, 0.5157, 0.834, 0.5157, 0.5566, 0.2754, 0.4179, 0.03513, 0.5566, 0.03513, 0.834, 0.2754, 0.9727, 0.5157, 0.834, 0.5157, 0.5566, 0.2754, 0.4179, 0.03513, 0.5566, 0.03513, 0.834, 0.2754, 0.9727, 0.5157, 0.834, 0.5157, 0.5566, 0.2754, 0.4179, 0.03513, 0.5566, 0.03513, 0.834, 0.2754, 0.9727, 0.5157, 0.834, 0.5157, 0.5566, 0.2754, 0.4179, 0.03513, 0.5566, 0.03513, 0.834, 0.2754, 0.9727, 0.5157, 0.834, 0.5157, 0.5566, 0.2754, 0.4179, 0.03513, 0.5566, 0.03513, 0.834, 0.6758, 0.5993, 0.9559, 0.3958, 0.8489, 0.06648, 0.5027, 0.06648, 0.3957, 0.3958, 0.2754, 0.9727, 0.5157, 0.834, 0.5157, 0.5566, 0.2754, 0.4179, 0.03513, 0.5566, 0.03513, 0.834, 0.2754, 0.9727, 0.5157, 0.834, 0.5157, 0.5566, 0.2754, 0.4179, 0.03513, 0.5566, 0.03513, 0.834, 0.2754, 0.9727, 0.5157, 0.834, 0.5157, 0.5566, 0.2754, 0.4179, 0.03513, 0.5566, 0.03513, 0.834, 0.2754, 0.9727, 0.5157, 0.834, 0.5157, 0.5566, 0.2754, 0.4179, 0.03513, 0.5566, 0.03513, 0.834, 0.2754, 0.9727, 0.5157, 0.834, 0.5157, 0.5566, 0.2754, 0.4179, 0.03513, 0.5566, 0.03513, 0.834, 0.2754, 0.9727, 0.5157, 0.834, 0.5157, 0.5566, 0.2754, 0.4179, 0.03513, 0.5566, 0.03513, 0.834, 0.2754, 0.9727, 0.5157, 0.834, 0.5157, 0.5566, 0.2754, 0.4179, 0.03513, 0.5566, 0.03513, 0.834, 0.6758, 0.5993, 0.9559, 0.3958, 0.8489, 0.06648, 0.5027, 0.06648, 0.3957, 0.3958, 0.2754, 0.9727, 0.5157, 0.834, 0.5157, 0.5566, 0.2754, 0.4179, 0.03513, 0.5566, 0.03513, 0.834, 0.6758, 0.5993, 0.9559, 0.3958, 0.8489, 0.06648, 0.5027, 0.06648, 0.3957, 0.3958, 0.2754, 0.9727, 0.5157, 0.834, 0.5157, 0.5566, 0.2754, 0.4179, 0.03513, 0.5566, 0.03513, 0.834, 0.2754, 0.9727, 0.5157, 0.834, 0.5157, 0.5566, 0.2754, 0.4179, 0.03513, 0.5566, 0.03513, 0.834, 0.2754, 0.9727, 0.5157, 0.834, 0.5157, 0.5566, 0.2754, 0.4179, 0.03513, 0.5566, 0.03513, 0.834, 0.2754, 0.9727, 0.5157, 0.834, 0.5157, 0.5566, 0.2754, 0.4179, 0.03513, 0.5566, 0.03513, 0.834, 0.2754, 0.9727, 0.5157, 0.834, 0.5157, 0.5566, 0.2754, 0.4179, 0.03513, 0.5566, 0.03513, 0.834, 0.6758, 0.5993, 0.9559, 0.3958, 0.8489, 0.06648, 0.5027, 0.06648, 0.3957, 0.3958, 0.2754, 0.9727, 0.5157, 0.834, 0.5157, 0.5566, 0.2754, 0.4179, 0.03513, 0.5566, 0.03513, 0.834, 0.2754, 0.9727, 0.5157, 0.834, 0.5157, 0.5566, 0.2754, 0.4179, 0.03513, 0.5566, 0.03513, 0.834, 0.2754, 0.9727, 0.5157, 0.834, 0.5157, 0.5566, 0.2754, 0.4179, 0.03513, 0.5566, 0.03513, 0.834, 0.2754, 0.9727, 0.5157, 0.834, 0.5157, 0.5566, 0.2754, 0.4179, 0.03513, 0.5566, 0.03513, 0.834, 0.2754, 0.9727, 0.5157, 0.834, 0.5157, 0.5566, 0.2754, 0.4179, 0.03513, 0.5566, 0.03513, 0.834, 0.2754, 0.9727, 0.5157, 0.834, 0.5157, 0.5566, 0.2754, 0.4179, 0.03513, 0.5566, 0.03513, 0.834, 0.6758, 0.5993, 0.9559, 0.3958, 0.8489, 0.06648, 0.5027, 0.06648, 0.3957, 0.3958, 0.2754, 0.9727, 0.5157, 0.834, 0.5157, 0.5566, 0.2754, 0.4179, 0.03513, 0.5566, 0.03513, 0.834, 0.2754, 0.9727, 0.5157, 0.834, 0.5157, 0.5566, 0.2754, 0.4179, 0.03513, 0.5566, 0.03513, 0.834, 0.2754, 0.9727, 0.5157, 0.834, 0.5157, 0.5566, 0.2754, 0.4179, 0.03513, 0.5566, 0.03513, 0.834, 0.2754, 0.9727, 0.5157, 0.834, 0.5157, 0.5566, 0.2754, 0.4179, 0.03513, 0.5566, 0.03513, 0.834, 0.2754, 0.9727, 0.5157, 0.834, 0.5157, 0.5566, 0.2754, 0.4179, 0.03513, 0.5566, 0.03513, 0.834, 0.2754, 0.9727, 0.5157, 0.834, 0.5157, 0.5566, 0.2754, 0.4179, 0.03513, 0.5566, 0.03513, 0.834, 0.2754, 0.9727, 0.5157, 0.834, 0.5157, 0.5566, 0.2754, 0.4179, 0.03513, 0.5566, 0.03513, 0.834, 0.2754, 0.9727, 0.5157, 0.834, 0.5157, 0.5566, 0.2754, 0.4179, 0.03513, 0.5566, 0.03513, 0.834, 0.2754, 0.9727, 0.5157, 0.834, 0.5157, 0.5566, 0.2754, 0.4179, 0.03513, 0.5566, 0.03513, 0.834, 0.2754, 0.9727, 0.5157, 0.834, 0.5157, 0.5566, 0.2754, 0.4179, 0.03513, 0.5566, 0.03513, 0.834, 0.2754, 0.9727, 0.5157, 0.834, 0.5157, 0.5566, 0.2754, 0.4179, 0.03513, 0.5566, 0.03513, 0.834, 0.2754, 0.9727, 0.5157, 0.834, 0.5157, 0.5566, 0.2754, 0.4179, 0.03513, 0.5566, 0.03513, 0.834, 0.2754, 0.9727, 0.5157, 0.834, 0.5157, 0.5566, 0.2754, 0.4179, 0.03513, 0.5566, 0.03513, 0.834, 0.2754, 0.9727, 0.5157, 0.834, 0.5157, 0.5566, 0.2754, 0.4179, 0.03513, 0.5566, 0.03513, 0.834, 0.2754, 0.9727, 0.5157, 0.834, 0.5157, 0.5566, 0.2754, 0.4179, 0.03513, 0.5566, 0.03513, 0.834, 0.2754, 0.9727, 0.5157, 0.834, 0.5157, 0.5566, 0.2754, 0.4179, 0.03513, 0.5566, 0.03513, 0.834, 0.2754, 0.9727, 0.5157, 0.834, 0.5157, 0.5566, 0.2754, 0.4179, 0.03513, 0.5566, 0.03513, 0.834, 0.2754, 0.9727, 0.5157, 0.834, 0.5157, 0.5566, 0.2754, 0.4179, 0.03513, 0.5566, 0.03513, 0.834, 0.2754, 0.9727, 0.5157, 0.834, 0.5157, 0.5566, 0.2754, 0.4179, 0.03513, 0.5566, 0.03513, 0.834, 0.2754, 0.9727, 0.5157, 0.834, 0.5157, 0.5566, 0.2754, 0.4179, 0.03513, 0.5566, 0.03513, 0.834, 0.2754, 0.9727, 0.5157, 0.834, 0.5157, 0.5566, 0.2754, 0.4179, 0.03513, 0.5566, 0.03513, 0.834, 0.2754, 0.9727, 0.5157, 0.834, 0.5157, 0.5566, 0.2754, 0.4179, 0.03513, 0.5566, 0.03513, 0.834, 0.2754, 0.9727, 0.5157, 0.834, 0.5157, 0.5566, 0.2754, 0.4179, 0.03513, 0.5566, 0.03513, 0.834, 0.2754, 0.9727, 0.5157, 0.834, 0.5157, 0.5566, 0.2754, 0.4179, 0.03513, 0.5566, 0.03513, 0.834, 0.2754, 0.9727, 0.5157, 0.834, 0.5157, 0.5566, 0.2754, 0.4179, 0.03513, 0.5566, 0.03513, 0.834, 0.2754, 0.9727, 0.5157, 0.834, 0.5157, 0.5566, 0.2754, 0.4179, 0.03513, 0.5566, 0.03513, 0.834, 0.2754, 0.9727, 0.5157, 0.834, 0.5157, 0.5566, 0.2754, 0.4179, 0.03513, 0.5566, 0.03513, 0.834, 0.2754, 0.9727, 0.5157, 0.834, 0.5157, 0.5566, 0.2754, 0.4179, 0.03513, 0.5566, 0.03513, 0.834, 0.2754, 0.9727, 0.5157, 0.834, 0.5157, 0.5566, 0.2754, 0.4179, 0.03513, 0.5566, 0.03513, 0.834, 0.2754, 0.9727, 0.5157, 0.834, 0.5157, 0.5566, 0.2754, 0.4179, 0.03513, 0.5566, 0.03513, 0.834, 0.2754, 0.9727, 0.5157, 0.834, 0.5157, 0.5566, 0.2754, 0.4179, 0.03513, 0.5566, 0.03513, 0.834, 0.2754, 0.9727, 0.5157, 0.834, 0.5157, 0.5566, 0.2754, 0.4179, 0.03513, 0.5566, 0.03513, 0.834, 0.2754, 0.9727, 0.5157, 0.834, 0.5157, 0.5566, 0.2754, 0.4179, 0.03513, 0.5566, 0.03513, 0.834, 0.2754, 0.9727, 0.5157, 0.834, 0.5157, 0.5566, 0.2754, 0.4179, 0.03513, 0.5566, 0.03513, 0.834, 0.2754, 0.9727, 0.5157, 0.834, 0.5157, 0.5566, 0.2754, 0.4179, 0.03513, 0.5566, 0.03513, 0.834, 0.6758, 0.5993, 0.9559, 0.3958, 0.8489, 0.06648, 0.5027, 0.06648, 0.3957, 0.3958, 0.2754, 0.9727, 0.5157, 0.834, 0.5157, 0.5566, 0.2754, 0.4179, 0.03513, 0.5566, 0.03513, 0.834, 0.2754, 0.9727, 0.5157, 0.834, 0.5157, 0.5566, 0.2754, 0.4179, 0.03513, 0.5566, 0.03513, 0.834, 0.2754, 0.9727, 0.5157, 0.834, 0.5157, 0.5566, 0.2754, 0.4179, 0.03513, 0.5566, 0.03513, 0.834, 0.2754, 0.9727, 0.5157, 0.834, 0.5157, 0.5566, 0.2754, 0.4179, 0.03513, 0.5566, 0.03513, 0.834, 0.2754, 0.9727, 0.5157, 0.834, 0.5157, 0.5566, 0.2754, 0.4179, 0.03513, 0.5566, 0.03513, 0.834, 0.2754, 0.9727, 0.5157, 0.834, 0.5157, 0.5566, 0.2754, 0.4179, 0.03513, 0.5566, 0.03513, 0.834, 0.2754, 0.9727, 0.5157, 0.834, 0.5157, 0.5566, 0.2754, 0.4179, 0.03513, 0.5566, 0.03513, 0.834, 0.2754, 0.9727, 0.5157, 0.834, 0.5157, 0.5566, 0.2754, 0.4179, 0.03513, 0.5566, 0.03513, 0.834, 0.2754, 0.9727, 0.5157, 0.834, 0.5157, 0.5566, 0.2754, 0.4179, 0.03513, 0.5566, 0.03513, 0.834, 0.2754, 0.9727, 0.5157, 0.834, 0.5157, 0.5566, 0.2754, 0.4179, 0.03513, 0.5566, 0.03513, 0.834, 0.2754, 0.9727, 0.5157, 0.834, 0.5157, 0.5566, 0.2754, 0.4179, 0.03513, 0.5566, 0.03513, 0.834, 0.2754, 0.9727, 0.5157, 0.834, 0.5157, 0.5566, 0.2754, 0.4179, 0.03513, 0.5566, 0.03513, 0.834, 0.2754, 0.9727, 0.5157, 0.834, 0.5157, 0.5566, 0.2754, 0.4179, 0.03513, 0.5566, 0.03513, 0.834, 0.2754, 0.9727, 0.5157, 0.834, 0.5157, 0.5566, 0.2754, 0.4179, 0.03513, 0.5566, 0.03513, 0.834, 0.2754, 0.9727, 0.5157, 0.834, 0.5157, 0.5566, 0.2754, 0.4179, 0.03513, 0.5566, 0.03513, 0.834, 0.2754, 0.9727, 0.5157, 0.834, 0.5157, 0.5566, 0.2754, 0.4179, 0.03513, 0.5566, 0.03513, 0.834, 0.2754, 0.9727, 0.5157, 0.834, 0.5157, 0.5566, 0.2754, 0.4179, 0.03513, 0.5566, 0.03513, 0.834, 0.2754, 0.9727, 0.5157, 0.834, 0.5157, 0.5566, 0.2754, 0.4179, 0.03513, 0.5566, 0.03513, 0.834, 0.2754, 0.9727, 0.5157, 0.834, 0.5157, 0.5566, 0.2754, 0.4179, 0.03513, 0.5566, 0.03513, 0.834, 0.2754, 0.9727, 0.5157, 0.834, 0.5157, 0.5566, 0.2754, 0.4179, 0.03513, 0.5566, 0.03513, 0.834, 0.2754, 0.9727, 0.5157, 0.834, 0.5157, 0.5566, 0.2754, 0.4179, 0.03513, 0.5566, 0.03513, 0.834, 0.2754, 0.9727, 0.5157, 0.834, 0.5157, 0.5566, 0.2754, 0.4179, 0.03513, 0.5566, 0.03513, 0.834, 0.2754, 0.9727, 0.5157, 0.834, 0.5157, 0.5566, 0.2754, 0.4179, 0.03513, 0.5566, 0.03513, 0.834, 0.2754, 0.9727, 0.5157, 0.834, 0.5157, 0.5566, 0.2754, 0.4179, 0.03513, 0.5566, 0.03513, 0.834, 0.2754, 0.9727, 0.5157, 0.834, 0.5157, 0.5566, 0.2754, 0.4179, 0.03513, 0.5566, 0.03513, 0.834, 0.2754, 0.9727, 0.5157, 0.834, 0.5157, 0.5566, 0.2754, 0.4179, 0.03513, 0.5566, 0.03513, 0.834, 0.2754, 0.9727, 0.5157, 0.834, 0.5157, 0.5566, 0.2754, 0.4179, 0.03513, 0.5566, 0.03513, 0.834, 0.2754, 0.9727, 0.5157, 0.834, 0.5157, 0.5566, 0.2754, 0.4179, 0.03513, 0.5566, 0.03513, 0.834, 0.2754, 0.9727, 0.5157, 0.834, 0.5157, 0.5566, 0.2754, 0.4179, 0.03513, 0.5566, 0.03513, 0.834, 0.2754, 0.9727, 0.5157, 0.834, 0.5157, 0.5566, 0.2754, 0.4179, 0.03513, 0.5566, 0.03513, 0.834, 0.2754, 0.9727, 0.5157, 0.834, 0.5157, 0.5566, 0.2754, 0.4179, 0.03513, 0.5566, 0.03513, 0.834, 0.2754, 0.9727, 0.5157, 0.834, 0.5157, 0.5566, 0.2754, 0.4179, 0.03513, 0.5566, 0.03513, 0.834, 0.2754, 0.9727, 0.5157, 0.834, 0.5157, 0.5566, 0.2754, 0.4179, 0.03513, 0.5566, 0.03513, 0.834, 0.2754, 0.9727, 0.5157, 0.834, 0.5157, 0.5566, 0.2754, 0.4179, 0.03513, 0.5566, 0.03513, 0.834, 0.2754, 0.9727, 0.5157, 0.834, 0.5157, 0.5566, 0.2754, 0.4179, 0.03513, 0.5566, 0.03513, 0.834, 0.2754, 0.9727, 0.5157, 0.834, 0.5157, 0.5566, 0.2754, 0.4179, 0.03513, 0.5566, 0.03513, 0.834, 0.2754, 0.9727, 0.5157, 0.834, 0.5157, 0.5566, 0.2754, 0.4179, 0.03513, 0.5566, 0.03513, 0.834, 0.2754, 0.9727, 0.5157, 0.834, 0.5157, 0.5566, 0.2754, 0.4179, 0.03513, 0.5566, 0.03513, 0.834, 0.2754, 0.9727, 0.5157, 0.834, 0.5157, 0.5566, 0.2754, 0.4179, 0.03513, 0.5566, 0.03513, 0.834, 0.2754, 0.9727, 0.5157, 0.834, 0.5157, 0.5566, 0.2754, 0.4179, 0.03513, 0.5566, 0.03513, 0.834, 0.2754, 0.9727, 0.5157, 0.834, 0.5157, 0.5566, 0.2754, 0.4179, 0.03513, 0.5566, 0.03513, 0.834, 0.6758, 0.5993, 0.9559, 0.3958, 0.8489, 0.06648, 0.5027, 0.06648, 0.3957, 0.3958, 0.2754, 0.9727, 0.5157, 0.834, 0.5157, 0.5566, 0.2754, 0.4179, 0.03513, 0.5566, 0.03513, 0.834, 0.2754, 0.9727, 0.5157, 0.834, 0.5157, 0.5566, 0.2754, 0.4179, 0.03513, 0.5566, 0.03513, 0.834, 0.2754, 0.9727, 0.5157, 0.834, 0.5157, 0.5566, 0.2754, 0.4179, 0.03513, 0.5566, 0.03513, 0.834, 0.2754, 0.9727, 0.5157, 0.834, 0.5157, 0.5566, 0.2754, 0.4179, 0.03513, 0.5566, 0.03513, 0.834, 0.2754, 0.9727, 0.5157, 0.834, 0.5157, 0.5566, 0.2754, 0.4179, 0.03513, 0.5566, 0.03513, 0.834, 0.2754, 0.9727, 0.5157, 0.834, 0.5157, 0.5566, 0.2754, 0.4179, 0.03513, 0.5566, 0.03513, 0.834, 0.2754, 0.9727, 0.5157, 0.834, 0.5157, 0.5566, 0.2754, 0.4179, 0.03513, 0.5566, 0.03513, 0.834, 0.6758, 0.5993, 0.9559, 0.3958, 0.8489, 0.06648, 0.5027, 0.06648, 0.3957, 0.3958, 0.2754, 0.9727, 0.5157, 0.834, 0.5157, 0.5566, 0.2754, 0.4179, 0.03513, 0.5566, 0.03513, 0.834, 0.2754, 0.9727, 0.5157, 0.834, 0.5157, 0.5566, 0.2754, 0.4179, 0.03513, 0.5566, 0.03513, 0.834, 0.2754, 0.9727, 0.5157, 0.834, 0.5157, 0.5566, 0.2754, 0.4179, 0.03513, 0.5566, 0.03513, 0.834, 0.2754, 0.9727, 0.5157, 0.834, 0.5157, 0.5566, 0.2754, 0.4179, 0.03513, 0.5566, 0.03513, 0.834, 0.2754, 0.9727, 0.5157, 0.834, 0.5157, 0.5566, 0.2754, 0.4179, 0.03513, 0.5566, 0.03513, 0.834, 0.2754, 0.9727, 0.5157, 0.834, 0.5157, 0.5566, 0.2754, 0.4179, 0.03513, 0.5566, 0.03513, 0.834, 0.2754, 0.9727, 0.5157, 0.834, 0.5157, 0.5566, 0.2754, 0.4179, 0.03513, 0.5566, 0.03513, 0.834, 0.6758, 0.5993, 0.9559, 0.3958, 0.8489, 0.06648, 0.5027, 0.06648, 0.3957, 0.3958, 0.2754, 0.9727, 0.5157, 0.834, 0.5157, 0.5566, 0.2754, 0.4179, 0.03513, 0.5566, 0.03513, 0.834, 0.2754, 0.9727, 0.5157, 0.834, 0.5157, 0.5566, 0.2754, 0.4179, 0.03513, 0.5566, 0.03513, 0.834, 0.2754, 0.9727, 0.5157, 0.834, 0.5157, 0.5566, 0.2754, 0.4179, 0.03513, 0.5566, 0.03513, 0.834, 0.2754, 0.9727, 0.5157, 0.834, 0.5157, 0.5566, 0.2754, 0.4179, 0.03513, 0.5566, 0.03513, 0.834, 0.2754, 0.9727, 0.5157, 0.834, 0.5157, 0.5566, 0.2754, 0.4179, 0.03513, 0.5566, 0.03513, 0.834, 0.2754, 0.9727, 0.5157, 0.834, 0.5157, 0.5566, 0.2754, 0.4179, 0.03513, 0.5566, 0.03513, 0.834, 0.2754, 0.9727, 0.5157, 0.834, 0.5157, 0.5566, 0.2754, 0.4179, 0.03513, 0.5566, 0.03513, 0.834, 0.2754, 0.9727, 0.5157, 0.834, 0.5157, 0.5566, 0.2754, 0.4179, 0.03513, 0.5566, 0.03513, 0.834, 0.2754, 0.9727, 0.5157, 0.834, 0.5157, 0.5566, 0.2754, 0.4179, 0.03513, 0.5566, 0.03513, 0.834, 0.2754, 0.9727, 0.5157, 0.834, 0.5157, 0.5566, 0.2754, 0.4179, 0.03513, 0.5566, 0.03513, 0.834, 0.2754, 0.9727, 0.5157, 0.834, 0.5157, 0.5566, 0.2754, 0.4179, 0.03513, 0.5566, 0.03513, 0.834, 0.2754, 0.9727, 0.5157, 0.834, 0.5157, 0.5566, 0.2754, 0.4179, 0.03513, 0.5566, 0.03513, 0.834, 0.2754, 0.9727, 0.5157, 0.834, 0.5157, 0.5566, 0.2754, 0.4179, 0.03513, 0.5566, 0.03513, 0.834, 0.2754, 0.9727, 0.5157, 0.834, 0.5157, 0.5566, 0.2754, 0.4179, 0.03513, 0.5566, 0.03513, 0.834, 0.2754, 0.9727, 0.5157, 0.834, 0.5157, 0.5566, 0.2754, 0.4179, 0.03513, 0.5566, 0.03513, 0.834, 0.2754, 0.9727, 0.5157, 0.834, 0.5157, 0.5566, 0.2754, 0.4179, 0.03513, 0.5566, 0.03513, 0.834])
me_shield002.update()

# ---- objects
ob_x = bpy.data.objects.new('아이코스피어', me_shield002)

# ---- transforms, parenting, visibility, modifiers, constraints
ob_x.location = (0.0, 0.0, 0.0)

# ---- collection membership
col_collection.objects.link(ob_x)

# ---- scene / render settings (as saved in the file)
scene.frame_start = 1; scene.frame_end = 250; scene.frame_set(1)
scene.render.engine = 'BLENDER_EEVEE_NEXT'
scene.cycles.sampling_pattern = 'TABULATED_SOBOL'
bpy.context.view_layer.update()

# ---- added for rendering (the .blend has no active camera and no usable light): camera, sun
cam_auto = bpy.data.cameras.new('AutoCamera')
cam_auto.lens = 50.0
cam_auto.sensor_width = 36.0
cam_auto.clip_end = 1000.0
ob_auto_camera = bpy.data.objects.new('AutoCamera', cam_auto)
scene.collection.objects.link(ob_auto_camera)
ob_auto_camera.location = (3.10799, -3.72959, 2.48639)
ob_auto_camera.rotation_euler = (1.09748, -7.21219e-08, 0.694738)
scene.camera = ob_auto_camera
light_auto_sun = bpy.data.lights.new('AutoSun', 'SUN')
light_auto_sun.energy = 3.0
light_auto_sun.angle = 0.0523599
ob_auto_sun = bpy.data.objects.new('AutoSun', light_auto_sun)
scene.collection.objects.link(ob_auto_sun)
ob_auto_sun.rotation_euler = (0.872665, 0.174533, 0.523599)
bpy.context.view_layer.update()
